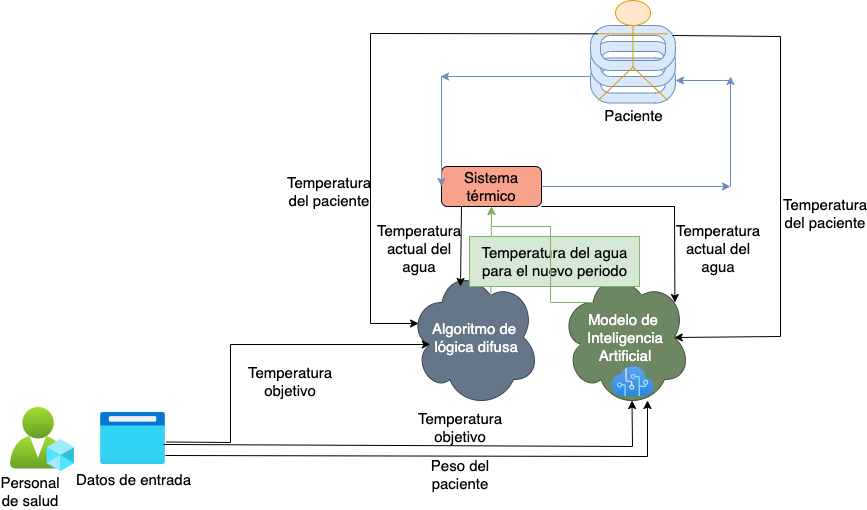

The diagram above was exported from draw.io. Its source (the exported page's mxGraphModel, read from the mxfile embedded in the PNG):
<mxGraphModel dx="1781" dy="640" grid="1" gridSize="10" guides="1" tooltips="1" connect="1" arrows="1" fold="1" page="1" pageScale="1" pageWidth="827" pageHeight="1169" math="0" shadow="0">
  <root>
    <mxCell id="0" />
    <mxCell id="1" parent="0" />
    <mxCell id="ginjY3lS8TnNLEGfT3or-15" value="" style="endArrow=classic;html=1;rounded=0;dashed=1;exitX=0.625;exitY=0.2;exitDx=0;exitDy=0;exitPerimeter=0;entryX=0.5;entryY=1;entryDx=0;entryDy=0;fontColor=#FFFFFF;strokeColor=#FFFFFF;fontSize=15;" parent="1" source="e3ry2mReMkC1Peawczn_-2" edge="1">
      <mxGeometry width="50" height="50" relative="1" as="geometry">
        <mxPoint x="282.9000000000001" y="645" as="sourcePoint" />
        <mxPoint x="350" y="310" as="targetPoint" />
        <Array as="points">
          <mxPoint x="181" y="330" />
          <mxPoint x="280" y="330" />
          <mxPoint x="350" y="330" />
        </Array>
      </mxGeometry>
    </mxCell>
    <mxCell id="e3ry2mReMkC1Peawczn_-2" value="Modelo de&amp;nbsp;&lt;div style=&quot;font-size: 15px;&quot;&gt;Inteligencia&lt;br style=&quot;font-size: 15px;&quot;&gt;Artificial&lt;/div&gt;" style="ellipse;shape=cloud;whiteSpace=wrap;html=1;fillColor=#6d8764;strokeColor=#3A5431;fontColor=#ffffff;fontSize=15;" parent="1" vertex="1">
      <mxGeometry x="430" y="341" width="130" height="140" as="geometry" />
    </mxCell>
    <mxCell id="5hYTVXJcfnCfxtVC_5Sa-4" value="" style="image;aspect=fixed;html=1;points=[];align=center;fontSize=15;image=img/lib/azure2/ai_machine_learning/Cognitive_Services.svg;" parent="1" vertex="1">
      <mxGeometry x="481.25" y="440" width="42.5" height="30" as="geometry" />
    </mxCell>
    <mxCell id="AEvq8-OctZ0nTyMGeUGH-1" value="Algoritmo de&lt;div style=&quot;font-size: 15px;&quot;&gt;&amp;nbsp;lógica difusa&lt;/div&gt;" style="ellipse;shape=cloud;whiteSpace=wrap;html=1;fillColor=#647687;fontColor=#ffffff;strokeColor=#314354;fontSize=15;" parent="1" vertex="1">
      <mxGeometry x="279" y="341" width="130" height="140" as="geometry" />
    </mxCell>
    <mxCell id="AEvq8-OctZ0nTyMGeUGH-2" value="c" style="endArrow=classic;html=1;rounded=0;exitX=0.625;exitY=0.2;exitDx=0;exitDy=0;exitPerimeter=0;entryX=0.5;entryY=1;entryDx=0;entryDy=0;fontColor=#FFFFFF;strokeColor=#82b366;fillColor=#d5e8d4;fontSize=15;" parent="1" source="AEvq8-OctZ0nTyMGeUGH-1" target="AEvq8-OctZ0nTyMGeUGH-4" edge="1">
      <mxGeometry width="50" height="50" relative="1" as="geometry">
        <mxPoint x="400" y="310" as="sourcePoint" />
        <mxPoint x="360" y="300" as="targetPoint" />
      </mxGeometry>
    </mxCell>
    <mxCell id="AEvq8-OctZ0nTyMGeUGH-3" value="Temperatura del agua&lt;div style=&quot;font-size: 15px;&quot;&gt;para el nuevo periodo&lt;/div&gt;" style="text;html=1;align=center;verticalAlign=middle;resizable=0;points=[];autosize=1;fillColor=#d5e8d4;strokeColor=#82b366;fontSize=15;" parent="1" vertex="1">
      <mxGeometry x="339" y="310" width="170" height="50" as="geometry" />
    </mxCell>
    <mxCell id="AEvq8-OctZ0nTyMGeUGH-4" value="Sistema térmico" style="rounded=1;whiteSpace=wrap;html=1;fillColor=#F8A18B;fontSize=15;" parent="1" vertex="1">
      <mxGeometry x="311" y="240" width="100" height="40" as="geometry" />
    </mxCell>
    <mxCell id="AEvq8-OctZ0nTyMGeUGH-5" value="" style="endArrow=classic;html=1;rounded=0;exitX=1;exitY=0.5;exitDx=0;exitDy=0;fillColor=#dae8fc;strokeColor=#6c8ebf;fontSize=15;" parent="1" source="AEvq8-OctZ0nTyMGeUGH-4" edge="1">
      <mxGeometry width="50" height="50" relative="1" as="geometry">
        <mxPoint x="470" y="350" as="sourcePoint" />
        <mxPoint x="600" y="260" as="targetPoint" />
      </mxGeometry>
    </mxCell>
    <mxCell id="AEvq8-OctZ0nTyMGeUGH-6" value="" style="endArrow=classic;html=1;rounded=0;fillColor=#dae8fc;strokeColor=#6c8ebf;fontSize=15;" parent="1" edge="1">
      <mxGeometry width="50" height="50" relative="1" as="geometry">
        <mxPoint x="600" y="260" as="sourcePoint" />
        <mxPoint x="600" y="150" as="targetPoint" />
      </mxGeometry>
    </mxCell>
    <mxCell id="AEvq8-OctZ0nTyMGeUGH-7" value="" style="verticalLabelPosition=bottom;verticalAlign=top;html=1;shape=mxgraph.basic.rounded_frame;dx=10;whiteSpace=wrap;fillColor=#dae8fc;strokeColor=#6c8ebf;fontSize=15;" parent="1" vertex="1">
      <mxGeometry x="460" y="131.5" width="85" height="45" as="geometry" />
    </mxCell>
    <mxCell id="AEvq8-OctZ0nTyMGeUGH-8" value="" style="verticalLabelPosition=bottom;verticalAlign=top;html=1;shape=mxgraph.basic.rounded_frame;dx=10;whiteSpace=wrap;fillColor=#dae8fc;strokeColor=#6c8ebf;fontSize=15;" parent="1" vertex="1">
      <mxGeometry x="460" y="115" width="85" height="45" as="geometry" />
    </mxCell>
    <mxCell id="AEvq8-OctZ0nTyMGeUGH-9" value="" style="verticalLabelPosition=bottom;verticalAlign=top;html=1;shape=mxgraph.basic.rounded_frame;dx=10;whiteSpace=wrap;fillColor=#dae8fc;strokeColor=#6c8ebf;fontSize=15;" parent="1" vertex="1">
      <mxGeometry x="460" y="99" width="85" height="45" as="geometry" />
    </mxCell>
    <mxCell id="AEvq8-OctZ0nTyMGeUGH-10" value="Paciente" style="shape=umlActor;verticalLabelPosition=bottom;verticalAlign=top;html=1;outlineConnect=0;fillColor=#ffe6cc;strokeColor=#d79b00;fontSize=15;" parent="1" vertex="1">
      <mxGeometry x="467.5" y="74" width="70" height="100" as="geometry" />
    </mxCell>
    <mxCell id="AEvq8-OctZ0nTyMGeUGH-11" value="" style="endArrow=classic;html=1;rounded=0;entryX=1;entryY=0.5;entryDx=0;entryDy=0;entryPerimeter=0;fillColor=#dae8fc;strokeColor=#6c8ebf;fontSize=15;" parent="1" target="AEvq8-OctZ0nTyMGeUGH-7" edge="1">
      <mxGeometry width="50" height="50" relative="1" as="geometry">
        <mxPoint x="600" y="154" as="sourcePoint" />
        <mxPoint x="520" y="300" as="targetPoint" />
      </mxGeometry>
    </mxCell>
    <mxCell id="AEvq8-OctZ0nTyMGeUGH-12" value="" style="endArrow=classic;html=1;rounded=0;entryX=0;entryY=0.5;entryDx=0;entryDy=0;fillColor=#dae8fc;strokeColor=#6c8ebf;fontSize=15;" parent="1" target="AEvq8-OctZ0nTyMGeUGH-4" edge="1">
      <mxGeometry width="50" height="50" relative="1" as="geometry">
        <mxPoint x="311" y="150" as="sourcePoint" />
        <mxPoint x="520" y="300" as="targetPoint" />
      </mxGeometry>
    </mxCell>
    <mxCell id="AEvq8-OctZ0nTyMGeUGH-13" value="" style="endArrow=classic;html=1;rounded=0;fillColor=#dae8fc;strokeColor=#6c8ebf;fontSize=15;" parent="1" edge="1">
      <mxGeometry width="50" height="50" relative="1" as="geometry">
        <mxPoint x="460" y="150" as="sourcePoint" />
        <mxPoint x="310" y="150" as="targetPoint" />
      </mxGeometry>
    </mxCell>
    <mxCell id="AEvq8-OctZ0nTyMGeUGH-14" value="" style="image;aspect=fixed;html=1;points=[];align=center;fontSize=15;image=img/lib/azure2/intune/Azure_AD_Roles_and_Administrators.svg;" parent="1" vertex="1">
      <mxGeometry x="-120" y="481" width="64" height="64" as="geometry" />
    </mxCell>
    <mxCell id="AEvq8-OctZ0nTyMGeUGH-15" value="Datos de entrada" style="image;aspect=fixed;html=1;points=[];align=center;fontSize=15;image=img/lib/azure2/general/Browser.svg;" parent="1" vertex="1">
      <mxGeometry x="-30" y="486" width="65" height="52" as="geometry" />
    </mxCell>
    <mxCell id="AEvq8-OctZ0nTyMGeUGH-16" value="Personal de salud" style="text;html=1;align=center;verticalAlign=middle;whiteSpace=wrap;rounded=0;fontSize=15;" parent="1" vertex="1">
      <mxGeometry x="-130" y="550" width="60" height="30" as="geometry" />
    </mxCell>
    <mxCell id="AEvq8-OctZ0nTyMGeUGH-17" value="" style="endArrow=classic;html=1;rounded=0;exitX=1.015;exitY=0.567;exitDx=0;exitDy=0;exitPerimeter=0;entryX=0.16;entryY=0.55;entryDx=0;entryDy=0;entryPerimeter=0;fontSize=15;" parent="1" source="AEvq8-OctZ0nTyMGeUGH-15" target="AEvq8-OctZ0nTyMGeUGH-1" edge="1">
      <mxGeometry width="50" height="50" relative="1" as="geometry">
        <mxPoint x="230" y="350" as="sourcePoint" />
        <mxPoint x="280" y="300" as="targetPoint" />
        <Array as="points">
          <mxPoint x="100" y="516" />
          <mxPoint x="100" y="418" />
        </Array>
      </mxGeometry>
    </mxCell>
    <mxCell id="AEvq8-OctZ0nTyMGeUGH-18" value="Temperatura objetivo" style="text;html=1;align=center;verticalAlign=middle;whiteSpace=wrap;rounded=0;fontSize=15;" parent="1" vertex="1">
      <mxGeometry x="100" y="440" width="120" height="30" as="geometry" />
    </mxCell>
    <mxCell id="AEvq8-OctZ0nTyMGeUGH-19" value="" style="endArrow=classic;html=1;rounded=0;fontSize=15;" parent="1" edge="1">
      <mxGeometry width="50" height="50" relative="1" as="geometry">
        <mxPoint x="331" y="280" as="sourcePoint" />
        <mxPoint x="330" y="360" as="targetPoint" />
      </mxGeometry>
    </mxCell>
    <mxCell id="AEvq8-OctZ0nTyMGeUGH-20" value="Temperatura actual del agua" style="text;html=1;align=center;verticalAlign=middle;whiteSpace=wrap;rounded=0;fontSize=15;" parent="1" vertex="1">
      <mxGeometry x="259" y="307" width="60" height="30" as="geometry" />
    </mxCell>
    <mxCell id="AEvq8-OctZ0nTyMGeUGH-21" value="" style="endArrow=classic;html=1;rounded=0;exitX=0;exitY=0.3333333333333333;exitDx=0;exitDy=0;exitPerimeter=0;entryX=0.07;entryY=0.4;entryDx=0;entryDy=0;entryPerimeter=0;fontSize=15;" parent="1" source="AEvq8-OctZ0nTyMGeUGH-10" target="AEvq8-OctZ0nTyMGeUGH-1" edge="1">
      <mxGeometry width="50" height="50" relative="1" as="geometry">
        <mxPoint x="230" y="350" as="sourcePoint" />
        <mxPoint x="280" y="300" as="targetPoint" />
        <Array as="points">
          <mxPoint x="240" y="107" />
          <mxPoint x="240" y="397" />
        </Array>
      </mxGeometry>
    </mxCell>
    <mxCell id="AEvq8-OctZ0nTyMGeUGH-22" value="Temperatura&lt;div style=&quot;font-size: 15px;&quot;&gt;del paciente&lt;/div&gt;" style="text;html=1;align=center;verticalAlign=middle;whiteSpace=wrap;rounded=0;fontSize=15;" parent="1" vertex="1">
      <mxGeometry x="169" y="250" width="60" height="30" as="geometry" />
    </mxCell>
    <mxCell id="AEvq8-OctZ0nTyMGeUGH-24" value="" style="endArrow=classic;html=1;rounded=0;entryX=0.55;entryY=0.95;entryDx=0;entryDy=0;entryPerimeter=0;exitX=0.969;exitY=0.615;exitDx=0;exitDy=0;exitPerimeter=0;fontSize=15;" parent="1" source="AEvq8-OctZ0nTyMGeUGH-15" target="e3ry2mReMkC1Peawczn_-2" edge="1">
      <mxGeometry width="50" height="50" relative="1" as="geometry">
        <mxPoint x="30" y="519" as="sourcePoint" />
        <mxPoint x="440" y="510" as="targetPoint" />
        <Array as="points">
          <mxPoint x="502" y="520" />
        </Array>
      </mxGeometry>
    </mxCell>
    <mxCell id="AEvq8-OctZ0nTyMGeUGH-25" value="Temperatura objetivo" style="text;html=1;align=center;verticalAlign=middle;whiteSpace=wrap;rounded=0;fontSize=15;" parent="1" vertex="1">
      <mxGeometry x="270" y="486" width="120" height="30" as="geometry" />
    </mxCell>
    <mxCell id="AEvq8-OctZ0nTyMGeUGH-29" value="" style="endArrow=classic;html=1;rounded=0;entryX=0.841;entryY=1.133;entryDx=0;entryDy=0;entryPerimeter=0;exitX=1;exitY=0.827;exitDx=0;exitDy=0;exitPerimeter=0;fontSize=15;" parent="1" source="AEvq8-OctZ0nTyMGeUGH-15" target="5hYTVXJcfnCfxtVC_5Sa-4" edge="1">
      <mxGeometry width="50" height="50" relative="1" as="geometry">
        <mxPoint x="25" y="524" as="sourcePoint" />
        <mxPoint x="504" y="479" as="targetPoint" />
        <Array as="points">
          <mxPoint x="517" y="530" />
        </Array>
      </mxGeometry>
    </mxCell>
    <mxCell id="AEvq8-OctZ0nTyMGeUGH-30" value="Peso del paciente" style="text;html=1;align=center;verticalAlign=middle;whiteSpace=wrap;rounded=0;fontSize=15;" parent="1" vertex="1">
      <mxGeometry x="270" y="533" width="120" height="30" as="geometry" />
    </mxCell>
    <mxCell id="AEvq8-OctZ0nTyMGeUGH-31" value="" style="endArrow=classic;html=1;rounded=0;exitX=0.965;exitY=0.222;exitDx=0;exitDy=0;exitPerimeter=0;entryX=0.875;entryY=0.5;entryDx=0;entryDy=0;entryPerimeter=0;fontSize=15;" parent="1" source="AEvq8-OctZ0nTyMGeUGH-9" target="e3ry2mReMkC1Peawczn_-2" edge="1">
      <mxGeometry width="50" height="50" relative="1" as="geometry">
        <mxPoint x="478" y="117" as="sourcePoint" />
        <mxPoint x="298" y="407" as="targetPoint" />
        <Array as="points">
          <mxPoint x="650" y="110" />
          <mxPoint x="650" y="410" />
        </Array>
      </mxGeometry>
    </mxCell>
    <mxCell id="AEvq8-OctZ0nTyMGeUGH-32" value="Temperatura&lt;div style=&quot;font-size: 15px;&quot;&gt;del paciente&lt;/div&gt;" style="text;html=1;align=center;verticalAlign=middle;whiteSpace=wrap;rounded=0;fontSize=15;" parent="1" vertex="1">
      <mxGeometry x="665" y="272" width="60" height="30" as="geometry" />
    </mxCell>
    <mxCell id="AEvq8-OctZ0nTyMGeUGH-33" value="" style="endArrow=classic;html=1;rounded=0;exitX=1;exitY=1;exitDx=0;exitDy=0;entryX=0.88;entryY=0.25;entryDx=0;entryDy=0;entryPerimeter=0;fontSize=15;" parent="1" source="AEvq8-OctZ0nTyMGeUGH-4" target="e3ry2mReMkC1Peawczn_-2" edge="1">
      <mxGeometry width="50" height="50" relative="1" as="geometry">
        <mxPoint x="341" y="290" as="sourcePoint" />
        <mxPoint x="340" y="370" as="targetPoint" />
        <Array as="points">
          <mxPoint x="544" y="280" />
        </Array>
      </mxGeometry>
    </mxCell>
    <mxCell id="AEvq8-OctZ0nTyMGeUGH-34" value="Temperatura actual del agua" style="text;html=1;align=center;verticalAlign=middle;whiteSpace=wrap;rounded=0;fontSize=15;" parent="1" vertex="1">
      <mxGeometry x="558" y="307" width="60" height="30" as="geometry" />
    </mxCell>
    <mxCell id="AEvq8-OctZ0nTyMGeUGH-35" value="" style="endArrow=classic;html=1;rounded=0;exitX=0.25;exitY=0.25;exitDx=0;exitDy=0;exitPerimeter=0;fontColor=#FFFFFF;strokeColor=#82b366;fillColor=#d5e8d4;entryX=0.5;entryY=1;entryDx=0;entryDy=0;fontSize=15;" parent="1" source="e3ry2mReMkC1Peawczn_-2" target="AEvq8-OctZ0nTyMGeUGH-4" edge="1">
      <mxGeometry width="50" height="50" relative="1" as="geometry">
        <mxPoint x="370" y="379" as="sourcePoint" />
        <mxPoint x="360" y="290" as="targetPoint" />
        <Array as="points">
          <mxPoint x="420" y="376" />
          <mxPoint x="420" y="340" />
          <mxPoint x="420" y="300" />
          <mxPoint x="361" y="300" />
        </Array>
      </mxGeometry>
    </mxCell>
  </root>
</mxGraphModel>